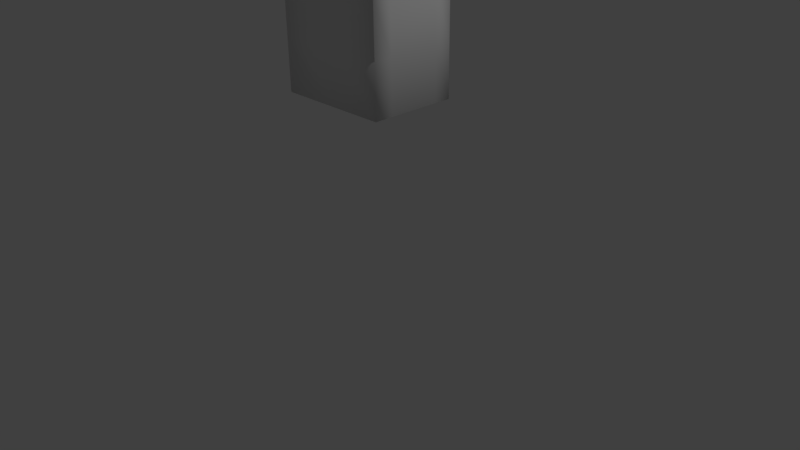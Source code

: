 # Source: farmer-body.blend  (saved by Blender 2.77.0; exported with 4.5.12 LTS)
import bpy
from mathutils import Matrix  # noqa: F401  (used for matrix-valued properties, if any)

bpy.ops.wm.read_factory_settings(use_empty=True)
scene = bpy.context.scene
scene.name = 'Scene'

# ---- collections
col_collection_1 = bpy.data.collections.new('Collection 1'); scene.collection.children.link(col_collection_1)

# ---- materials (node trees are filled in below, after node groups)
mat_material = bpy.data.materials.new('Material')
mat_material.alpha_threshold = 0.0
mat_material.use_transparent_shadow = False
mat_material.roughness = 0.5
mat_material.line_color = (0.0, 0.0, 0.0, 1.0)

# ---- material node trees

# ---- world
world_world = bpy.data.worlds.new('World'); scene.world = world_world
world_world.color = (0.05088, 0.05088, 0.05088)
world_world.use_sun_shadow = False
world_world.sun_shadow_jitter_overblur = 0.0
world_world.cycles.sampling_method = 'MANUAL'

# ---- cameras
cam_camera = bpy.data.cameras.new('Camera')
cam_camera.clip_end = 100.0
cam_camera.lens = 35.0
cam_camera.sensor_width = 32.0
cam_camera.sensor_height = 18.0
cam_camera.ortho_scale = 7.314
cam_camera.dof.focus_distance = 0.0
cam_camera.dof.aperture_fstop = 128.0

# ---- lights
light_lamp = bpy.data.lights.new('Lamp', 'POINT')
light_lamp.transmission_factor = 0.0
light_lamp.cutoff_distance = 30.0
light_lamp.energy = 100.0
light_lamp.shadow_buffer_clip_start = 1.001
light_lamp.shadow_soft_size = 0.1
light_lamp.shadow_maximum_resolution = 0.006
light_lamp.use_absolute_resolution = True

# ---- meshes
me_cube = bpy.data.meshes.new('Cube')
me_cube.from_pydata([(0.7564, 0.5596, 1.024), (0.7564, -0.5741, 1.024), (-0.7564, -0.5741, 1.024), (-0.7564, 0.5596, 1.024), (0.7564, 0.5596, 3.024), (0.7564, -0.5741, 3.024), (-0.7564, -0.5741, 3.024), (-0.7564, 0.5596, 3.024), (0.7564, 0.3333, 1.024), (0.7564, -0.3333, 1.024), (0.1201, 0.5596, 1.024), (-0.1201, 0.5596, 1.024), (0.7564, 0.5596, 1.691), (0.7564, 0.5596, 2.357), (0.1201, -0.5741, 1.024), (-0.1201, -0.5741, 1.024), (0.7564, -0.5741, 1.691), (0.7564, -0.5741, 2.357), (-0.7564, -0.3333, 1.024), (-0.7564, 0.3333, 1.024), (-0.7564, -0.5741, 1.691), (-0.7564, -0.5741, 2.357), (-0.7564, 0.5596, 1.691), (-0.7564, 0.5596, 2.357), (0.7564, 0.3333, 3.024), (0.7564, -0.3333, 3.024), (0.2521, 0.5596, 3.024), (-0.2521, 0.5596, 3.024), (0.2521, -0.5741, 3.024), (-0.2521, -0.5741, 3.024), (-0.7564, -0.3333, 3.024), (-0.7564, 0.3333, 3.024), (-0.7564, -0.3333, 1.691), (-0.7564, 0.3333, 1.691), (-0.7564, -0.3333, 2.357), (-0.7564, 0.3333, 2.357), (0.2521, -0.5741, 1.691), (-0.2521, -0.5741, 1.691), (0.2521, -0.5741, 2.357), (-0.2521, -0.5741, 2.357), (0.7564, 0.3333, 1.691), (0.7564, -0.3333, 1.691), (0.7564, 0.3333, 2.357), (0.7564, -0.3333, 2.357), (0.1623, 0.3333, 3.024), (0.1623, -0.3333, 3.024), (-0.1623, 0.3333, 3.024), (-0.1623, -0.3333, 3.024), (0.1201, 0.3333, 1.024), (-0.1201, 0.3333, 1.024), (0.1201, -0.3333, 1.024), (-0.1201, -0.3333, 1.024), (0.3217, 0.3785, 3.22), (0.3217, -0.3785, 3.22), (-0.3217, 0.3785, 3.22), (-0.3217, -0.3785, 3.22), (0.7564, 0.3333, 3.024), (0.7564, -0.3333, 3.024), (-0.7564, -0.3333, 3.024), (-0.7564, 0.3333, 3.024), (-0.7564, -0.3333, 2.357), (-0.7564, 0.3333, 2.357), (0.7564, 0.3333, 2.357), (0.7564, -0.3333, 2.357), (0.7547, 0.3333, 3.024), (0.7547, -0.3333, 3.024), (-0.7547, -0.3333, 3.024), (-0.7547, 0.3333, 3.024), (-0.7547, -0.3333, 2.357), (-0.7547, 0.3333, 2.357), (0.7547, 0.3333, 2.357), (0.7547, -0.3333, 2.357), (-0.41, -0.3785, 3.648), (-0.2829, 0.2562, 3.831), (0.7547, -5.662e-07, 3.024), (-0.7547, 1.788e-07, 3.024), (-0.7547, 2.384e-07, 2.357), (-0.7547, -0.3333, 2.691), (-0.7547, 0.3333, 2.691), (0.7547, -4.172e-07, 2.357), (0.7547, 0.3333, 2.691), (0.7547, -0.3333, 2.691), (-0.41, -0.3785, 3.374), (-0.2829, -0.2562, 3.831), (0.41, -0.3785, 3.374), (0.8784, -6.407e-07, 2.357), (-0.41, 0.3785, 3.374), (0.41, 0.3785, 3.374), (-1.265, -0.3333, 2.357), (-0.41, 0.3785, 3.648), (0.41, -0.3785, 3.648), (0.5473, 0.5079, 3.741), (0.5473, -0.5079, 3.741), (0.41, 0.3785, 3.374), (0.41, 0.3785, 3.648), (-1.265, 4.172e-07, 2.357), (-1.265, 0.3333, 2.357), (-1.265, -0.3333, 2.357), (0.2829, -0.2562, 3.831), (0.2829, 0.2562, 3.741), (-0.2829, -0.2562, 3.831), (-0.41, 0.3785, 3.374), (-0.2829, 0.2562, 3.741), (0.8784, -6.407e-07, 2.357), (-1.265, -0.3333, 2.357), (0.2829, 0.2562, 3.831), (0.2829, -0.2562, 3.831), (0.2871, 0.3785, 4.699), (-0.2871, 0.3785, 4.699), (-0.2871, -0.3785, 4.699), (0.2871, -0.3785, 4.699), (0.2871, 0.3785, 4.699), (-0.2871, 0.3785, 4.699), (-0.2871, -0.3785, 4.699), (0.2871, -0.3785, 4.699), (0.2871, 0.3785, 4.699), (-0.2871, 0.3785, 4.699), (-0.2871, -0.3785, 4.699), (0.2871, -0.3785, 4.699), (0.2871, 0.3785, 4.699), (0.2871, -0.3785, 4.699), (0.2871, -0.6378, 3.989), (0.2871, -0.6378, 4.175), (0.2871, 0.6358, 3.989), (0.2871, 0.6358, 4.175), (0.2871, 0.3785, 4.699), (0.2871, -0.3785, 4.699), (0.2871, -0.6378, 3.989), (0.2871, -0.6378, 4.175), (0.2871, 0.6358, 4.175), (0.2871, 0.6358, 3.989), (-0.5473, -0.5079, 3.741), (-0.5473, 0.5079, 3.741), (0.5473, 0.5079, 3.853), (0.5473, -0.5079, 3.853), (-0.5473, -0.5079, 3.853), (-0.5473, 0.5079, 3.853), (0.1816, 0.2026, 3.967), (0.1816, -0.2026, 3.967), (-0.1816, -0.2026, 3.967), (-0.1816, 0.2026, 3.967), (0.1816, 0.2026, 4.23), (0.1816, -0.2026, 4.23), (-0.1816, -0.2026, 4.23), (-0.1816, 0.2026, 4.23)], [(97, 88), (85, 103), (104, 97), (114, 110), (109, 113), (118, 114), (113, 117), (108, 112), (107, 111), (112, 116), (111, 115), (118, 120), (119, 115), (122, 128), (126, 118), (127, 121), (123, 130), (125, 115), (129, 124)], [(51, 15, 2, 18), (47, 30, 6, 29), (43, 25, 5, 17), (39, 29, 6, 21), (35, 31, 7, 23), (19, 33, 22, 3), (33, 35, 23, 22), (2, 20, 32, 18), (18, 32, 33, 19), (20, 21, 34, 32), (32, 34, 35, 33), (21, 6, 30, 34), (31, 35, 61, 59), (15, 37, 20, 2), (37, 39, 21, 20), (1, 16, 36, 14), (14, 36, 37, 15), (16, 17, 38, 36), (36, 38, 39, 37), (17, 5, 28, 38), (38, 28, 29, 39), (9, 41, 16, 1), (41, 43, 17, 16), (0, 12, 40, 8), (8, 40, 41, 9), (12, 13, 42, 40), (40, 42, 43, 41), (13, 4, 24, 42), (25, 43, 63, 57), (25, 45, 28, 5), (45, 47, 29, 28), (4, 26, 44, 24), (24, 44, 45, 25), (26, 27, 46, 44), (44, 46, 54, 52), (27, 7, 31, 46), (46, 31, 30, 47), (11, 49, 19, 3), (0, 8, 48, 10), (10, 48, 49, 11), (48, 50, 51, 49), (9, 1, 14, 50), (50, 14, 15, 51), (45, 44, 52, 53), (47, 45, 53, 55), (46, 47, 55, 54), (61, 60, 68, 76, 69), (59, 61, 69, 78, 67), (30, 31, 59, 58), (43, 42, 62, 63), (35, 34, 60, 61), (24, 25, 57, 56), (42, 24, 56, 62), (34, 30, 58, 60), (56, 57, 65, 74, 64), (57, 63, 71, 81, 65), (63, 62, 70, 79, 71), (60, 58, 66, 77, 68), (58, 59, 67, 75, 66), (62, 56, 64, 80, 70), (89, 72, 83, 73), (11, 3, 22, 23, 7, 27, 26, 4, 13, 12, 0, 10), (72, 90, 106, 83), (87, 93, 84, 53, 52), (82, 101, 86, 54, 55, 53, 84), (52, 54, 86, 87), (102, 100, 131, 132), (90, 94, 105, 106), (101, 82, 72, 89), (87, 86, 101, 93), (105, 73, 102, 99), (73, 83, 100, 102), (93, 101, 89, 94), (82, 84, 90, 72), (106, 105, 99, 98), (83, 106, 98, 100), (94, 89, 73, 105), (84, 93, 94, 90), (100, 98, 92, 131), (99, 102, 132, 91), (98, 99, 91, 92), (132, 136, 133, 91), (131, 135, 136, 132), (91, 133, 134, 92), (92, 134, 135, 131), (135, 134, 138, 139), (136, 135, 139, 140), (134, 133, 137, 138), (133, 136, 140, 137), (140, 139, 143, 144), (138, 137, 141, 142), (137, 140, 144, 141), (139, 138, 142, 143), (142, 141, 144, 143)])
me_cube.polygons.foreach_set('use_smooth', [True] * 94)
me_cube.materials.append(mat_material)
me_cube.use_remesh_preserve_volume = False
me_cube.use_remesh_preserve_attributes = False
me_cube.use_mirror_vertex_groups = False
me_cube.update()

# ---- objects
ob_cube = bpy.data.objects.new('Cube', me_cube)
ob_lamp = bpy.data.objects.new('Lamp', light_lamp)
ob_camera = bpy.data.objects.new('Camera', cam_camera)

# ---- transforms, parenting, visibility, modifiers, constraints
ob_cube.location = (0.0, 0.0, 1.101)
ob_cube.lock_rotations_4d = False
ob_cube.empty_display_type = 'ARROWS'
ob_cube.lineart.crease_threshold = 0.0
ob_lamp.location = (4.076, 1.005, 5.904)
ob_lamp.rotation_euler = (0.6503, 0.05522, 1.866)
ob_lamp.lock_rotations_4d = False
ob_lamp.empty_display_type = 'ARROWS'
ob_lamp.color = (0.0, 0.0, 0.0, 0.0)
ob_lamp.lineart.crease_threshold = 0.0
ob_camera.location = (7.481, -6.508, 5.344)
ob_camera.rotation_euler = (1.109, 0.01082, 0.8149)
ob_camera.lock_rotations_4d = False
ob_camera.empty_display_type = 'ARROWS'
ob_camera.color = (0.0, 0.0, 0.0, 0.0)
ob_camera.display_type = 'WIRE'
ob_camera.lineart.crease_threshold = 0.0

# ---- collection membership
col_collection_1.objects.link(ob_cube)
col_collection_1.objects.link(ob_lamp)
col_collection_1.objects.link(ob_camera)

# ---- scene / render settings (as saved in the file)
scene.camera = ob_camera
scene.frame_start = 1; scene.frame_end = 250; scene.frame_set(1)
scene.render.engine = 'BLENDER_EEVEE_NEXT'
scene.render.resolution_percentage = 50
scene.render.dither_intensity = 0.0
scene.cycles.use_denoising = False
scene.cycles.samples = 128
scene.cycles.sampling_pattern = 'TABULATED_SOBOL'
scene.cycles.light_sampling_threshold = 0.0
scene.cycles.use_adaptive_sampling = False
scene.cycles.use_light_tree = False
scene.cycles.blur_glossy = 0.0
scene.cycles.sample_clamp_indirect = 0.0
scene.view_settings.view_transform = 'Standard'
bpy.context.view_layer.update()
